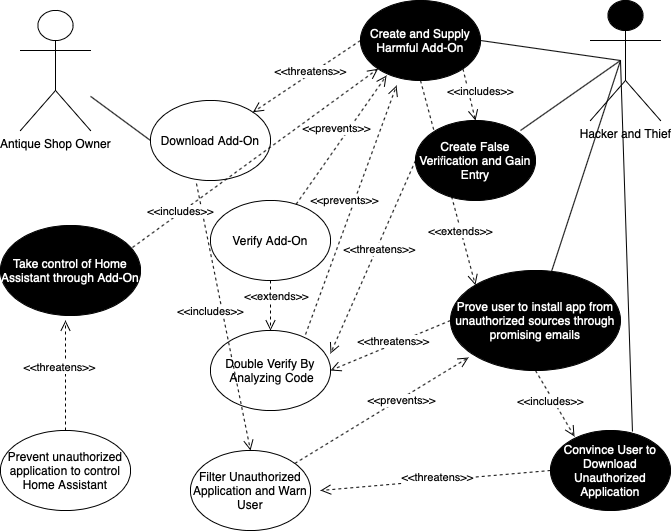

The diagram above was exported from draw.io. Its source (the exported page's mxGraphModel, read from the mxfile embedded in the PNG):
<mxGraphModel dx="786" dy="463" grid="1" gridSize="10" guides="1" tooltips="1" connect="1" arrows="1" fold="1" page="1" pageScale="1" pageWidth="850" pageHeight="1100" math="0" shadow="0">
  <root>
    <mxCell id="0" />
    <mxCell id="1" parent="0" />
    <mxCell id="bElEjnR6_m2lswrhOLPZ-1" value="Antique Shop Owner" style="shape=umlActor;verticalLabelPosition=bottom;verticalAlign=top;html=1;outlineConnect=0;" vertex="1" parent="1">
      <mxGeometry x="40" y="60" width="70" height="120" as="geometry" />
    </mxCell>
    <mxCell id="bElEjnR6_m2lswrhOLPZ-2" value="Download Add-On" style="ellipse;whiteSpace=wrap;html=1;" vertex="1" parent="1">
      <mxGeometry x="170" y="150" width="120" height="80" as="geometry" />
    </mxCell>
    <mxCell id="bElEjnR6_m2lswrhOLPZ-4" value="Hacker and Thief" style="shape=umlActor;verticalLabelPosition=bottom;verticalAlign=top;html=1;outlineConnect=0;fillColor=#000000;" vertex="1" parent="1">
      <mxGeometry x="610" y="50" width="70" height="120" as="geometry" />
    </mxCell>
    <mxCell id="bElEjnR6_m2lswrhOLPZ-5" value="Create and Supply Harmful Add-On" style="ellipse;whiteSpace=wrap;html=1;fillColor=#000000;gradientColor=none;fontColor=#FFFFFF;" vertex="1" parent="1">
      <mxGeometry x="380" y="50" width="120" height="80" as="geometry" />
    </mxCell>
    <mxCell id="bElEjnR6_m2lswrhOLPZ-6" value="" style="endArrow=none;html=1;entryX=1;entryY=0.5;entryDx=0;entryDy=0;" edge="1" parent="1" target="bElEjnR6_m2lswrhOLPZ-5">
      <mxGeometry width="50" height="50" relative="1" as="geometry">
        <mxPoint x="640" y="110" as="sourcePoint" />
        <mxPoint x="350" y="220" as="targetPoint" />
      </mxGeometry>
    </mxCell>
    <mxCell id="bElEjnR6_m2lswrhOLPZ-7" value="" style="endArrow=none;html=1;entryX=0;entryY=0.5;entryDx=0;entryDy=0;" edge="1" parent="1" source="bElEjnR6_m2lswrhOLPZ-1" target="bElEjnR6_m2lswrhOLPZ-2">
      <mxGeometry width="50" height="50" relative="1" as="geometry">
        <mxPoint x="300" y="270" as="sourcePoint" />
        <mxPoint x="350" y="220" as="targetPoint" />
      </mxGeometry>
    </mxCell>
    <mxCell id="bElEjnR6_m2lswrhOLPZ-14" value="&amp;lt;&amp;lt;threatens&amp;gt;&amp;gt;" style="html=1;verticalAlign=bottom;endArrow=open;dashed=1;endSize=8;fontColor=#000000;exitX=0;exitY=0.5;exitDx=0;exitDy=0;entryX=1;entryY=0;entryDx=0;entryDy=0;" edge="1" parent="1" source="bElEjnR6_m2lswrhOLPZ-5" target="bElEjnR6_m2lswrhOLPZ-2">
      <mxGeometry x="-0.0132" y="6" relative="1" as="geometry">
        <mxPoint x="400" y="260" as="sourcePoint" />
        <mxPoint x="320" y="260" as="targetPoint" />
        <mxPoint as="offset" />
      </mxGeometry>
    </mxCell>
    <mxCell id="bElEjnR6_m2lswrhOLPZ-15" value="&lt;font color=&quot;#ffffff&quot;&gt;&lt;span&gt;Create False Verification and Gain Entry&lt;/span&gt;&lt;/font&gt;" style="ellipse;whiteSpace=wrap;html=1;fontColor=#000000;fillColor=#000000;gradientColor=none;" vertex="1" parent="1">
      <mxGeometry x="435" y="170" width="120" height="80" as="geometry" />
    </mxCell>
    <mxCell id="bElEjnR6_m2lswrhOLPZ-17" value="Verify Add-On" style="ellipse;whiteSpace=wrap;html=1;" vertex="1" parent="1">
      <mxGeometry x="230" y="250" width="120" height="80" as="geometry" />
    </mxCell>
    <mxCell id="bElEjnR6_m2lswrhOLPZ-18" value="&amp;lt;&amp;lt;prevents&amp;gt;&amp;gt;" style="html=1;verticalAlign=bottom;endArrow=open;dashed=1;endSize=8;fontColor=#000000;entryX=0.217;entryY=0.938;entryDx=0;entryDy=0;entryPerimeter=0;" edge="1" parent="1" source="bElEjnR6_m2lswrhOLPZ-17" target="bElEjnR6_m2lswrhOLPZ-5">
      <mxGeometry x="-0.0132" y="6" relative="1" as="geometry">
        <mxPoint x="390" y="100" as="sourcePoint" />
        <mxPoint x="282.42640687119297" y="171.71572875253798" as="targetPoint" />
        <mxPoint as="offset" />
      </mxGeometry>
    </mxCell>
    <mxCell id="bElEjnR6_m2lswrhOLPZ-19" value="Double Verify By &amp;nbsp;Analyzing Code" style="ellipse;whiteSpace=wrap;html=1;" vertex="1" parent="1">
      <mxGeometry x="230" y="380" width="120" height="80" as="geometry" />
    </mxCell>
    <mxCell id="bElEjnR6_m2lswrhOLPZ-20" value="Filter Unauthorized Application and Warn User" style="ellipse;whiteSpace=wrap;html=1;" vertex="1" parent="1">
      <mxGeometry x="210" y="500" width="120" height="80" as="geometry" />
    </mxCell>
    <mxCell id="bElEjnR6_m2lswrhOLPZ-21" value="Prevent unauthorized application to control Home Assistant" style="ellipse;whiteSpace=wrap;html=1;" vertex="1" parent="1">
      <mxGeometry x="20" y="480" width="130" height="80" as="geometry" />
    </mxCell>
    <mxCell id="bElEjnR6_m2lswrhOLPZ-22" value="Take control of Home Assistant through Add-On" style="ellipse;whiteSpace=wrap;html=1;fontColor=#FFFFFF;fillColor=#000000;gradientColor=none;" vertex="1" parent="1">
      <mxGeometry x="20" y="275" width="140" height="90" as="geometry" />
    </mxCell>
    <mxCell id="bElEjnR6_m2lswrhOLPZ-23" value="&amp;lt;&amp;lt;extends&amp;gt;&amp;gt;" style="html=1;verticalAlign=bottom;endArrow=open;dashed=1;endSize=8;fontColor=#000000;entryX=0.5;entryY=0;entryDx=0;entryDy=0;exitX=0.5;exitY=1;exitDx=0;exitDy=0;" edge="1" parent="1" source="bElEjnR6_m2lswrhOLPZ-17" target="bElEjnR6_m2lswrhOLPZ-19">
      <mxGeometry x="-0.0132" y="6" relative="1" as="geometry">
        <mxPoint x="325.5903107170516" y="263.82059519313384" as="sourcePoint" />
        <mxPoint x="416.03999999999996" y="135.03999999999996" as="targetPoint" />
        <mxPoint as="offset" />
      </mxGeometry>
    </mxCell>
    <mxCell id="bElEjnR6_m2lswrhOLPZ-24" value="&amp;lt;&amp;lt;prevents&amp;gt;&amp;gt;" style="html=1;verticalAlign=bottom;endArrow=open;dashed=1;endSize=8;fontColor=#000000;entryX=0.217;entryY=0.938;entryDx=0;entryDy=0;entryPerimeter=0;exitX=0.792;exitY=0.05;exitDx=0;exitDy=0;exitPerimeter=0;" edge="1" parent="1" source="bElEjnR6_m2lswrhOLPZ-19">
      <mxGeometry x="-0.0132" y="6" relative="1" as="geometry">
        <mxPoint x="325.5903107170516" y="263.82059519313384" as="sourcePoint" />
        <mxPoint x="416.03999999999996" y="135.03999999999996" as="targetPoint" />
        <mxPoint as="offset" />
      </mxGeometry>
    </mxCell>
    <mxCell id="bElEjnR6_m2lswrhOLPZ-25" value="&amp;lt;&amp;lt;threatens&amp;gt;&amp;gt;" style="html=1;verticalAlign=bottom;endArrow=open;dashed=1;endSize=8;fontColor=#000000;entryX=1;entryY=0.288;entryDx=0;entryDy=0;entryPerimeter=0;exitX=0;exitY=0.5;exitDx=0;exitDy=0;" edge="1" parent="1" source="bElEjnR6_m2lswrhOLPZ-15" target="bElEjnR6_m2lswrhOLPZ-19">
      <mxGeometry x="-0.0132" y="6" relative="1" as="geometry">
        <mxPoint x="335.5903107170516" y="273.82059519313384" as="sourcePoint" />
        <mxPoint x="426.03999999999996" y="145.03999999999996" as="targetPoint" />
        <mxPoint as="offset" />
      </mxGeometry>
    </mxCell>
    <mxCell id="bElEjnR6_m2lswrhOLPZ-26" value="&amp;lt;&amp;lt;includes&amp;gt;&amp;gt;" style="html=1;verticalAlign=bottom;endArrow=open;dashed=1;endSize=8;fontColor=#000000;entryX=0.5;entryY=0;entryDx=0;entryDy=0;exitX=0.383;exitY=1.038;exitDx=0;exitDy=0;exitPerimeter=0;" edge="1" parent="1" source="bElEjnR6_m2lswrhOLPZ-2" target="bElEjnR6_m2lswrhOLPZ-20">
      <mxGeometry x="0.0061" y="-13" relative="1" as="geometry">
        <mxPoint x="300" y="340" as="sourcePoint" />
        <mxPoint x="300" y="390" as="targetPoint" />
        <mxPoint as="offset" />
      </mxGeometry>
    </mxCell>
    <mxCell id="bElEjnR6_m2lswrhOLPZ-27" value="&amp;lt;&amp;lt;prevents&amp;gt;&amp;gt;" style="html=1;verticalAlign=bottom;endArrow=open;dashed=1;endSize=8;fontColor=#000000;entryX=0.106;entryY=0.87;entryDx=0;entryDy=0;entryPerimeter=0;" edge="1" parent="1" source="bElEjnR6_m2lswrhOLPZ-20" target="bElEjnR6_m2lswrhOLPZ-16">
      <mxGeometry x="0.1714" y="-9" relative="1" as="geometry">
        <mxPoint x="445" y="220" as="sourcePoint" />
        <mxPoint x="360" y="413.03999999999996" as="targetPoint" />
        <mxPoint as="offset" />
      </mxGeometry>
    </mxCell>
    <mxCell id="bElEjnR6_m2lswrhOLPZ-28" value="" style="endArrow=none;html=1;fontColor=#FFFFFF;" edge="1" parent="1">
      <mxGeometry width="50" height="50" relative="1" as="geometry">
        <mxPoint x="540" y="180" as="sourcePoint" />
        <mxPoint x="640" y="110" as="targetPoint" />
      </mxGeometry>
    </mxCell>
    <mxCell id="bElEjnR6_m2lswrhOLPZ-29" value="" style="endArrow=none;html=1;fontColor=#FFFFFF;startArrow=none;" edge="1" parent="1" source="bElEjnR6_m2lswrhOLPZ-16">
      <mxGeometry width="50" height="50" relative="1" as="geometry">
        <mxPoint x="520" y="400" as="sourcePoint" />
        <mxPoint x="640" y="110" as="targetPoint" />
      </mxGeometry>
    </mxCell>
    <mxCell id="bElEjnR6_m2lswrhOLPZ-16" value="&lt;font color=&quot;#ffffff&quot;&gt;Prove user to install app from unauthorized sources through promising emails&lt;/font&gt;" style="ellipse;whiteSpace=wrap;html=1;fontColor=#000000;fillColor=#000000;gradientColor=none;" vertex="1" parent="1">
      <mxGeometry x="470" y="320" width="170" height="100" as="geometry" />
    </mxCell>
    <mxCell id="bElEjnR6_m2lswrhOLPZ-30" value="" style="endArrow=none;html=1;fontColor=#FFFFFF;" edge="1" parent="1" target="bElEjnR6_m2lswrhOLPZ-16">
      <mxGeometry width="50" height="50" relative="1" as="geometry">
        <mxPoint x="520" y="400" as="sourcePoint" />
        <mxPoint x="640" y="110" as="targetPoint" />
      </mxGeometry>
    </mxCell>
    <mxCell id="bElEjnR6_m2lswrhOLPZ-31" value="&amp;lt;&amp;lt;includes&amp;gt;&amp;gt;" style="html=1;verticalAlign=bottom;endArrow=open;dashed=1;endSize=8;fontColor=#000000;exitX=0.943;exitY=0.244;exitDx=0;exitDy=0;exitPerimeter=0;entryX=0;entryY=1;entryDx=0;entryDy=0;" edge="1" parent="1" source="bElEjnR6_m2lswrhOLPZ-22" target="bElEjnR6_m2lswrhOLPZ-5">
      <mxGeometry x="-0.64" y="-6" relative="1" as="geometry">
        <mxPoint x="225.96000000000004" y="243.03999999999996" as="sourcePoint" />
        <mxPoint x="160" y="270" as="targetPoint" />
        <mxPoint y="1" as="offset" />
      </mxGeometry>
    </mxCell>
    <mxCell id="bElEjnR6_m2lswrhOLPZ-32" value="&amp;lt;&amp;lt;threatens&amp;gt;&amp;gt;" style="html=1;verticalAlign=bottom;endArrow=open;dashed=1;endSize=8;fontColor=#000000;entryX=1;entryY=0.5;entryDx=0;entryDy=0;exitX=0;exitY=0.5;exitDx=0;exitDy=0;" edge="1" parent="1" source="bElEjnR6_m2lswrhOLPZ-16" target="bElEjnR6_m2lswrhOLPZ-19">
      <mxGeometry x="-0.0132" y="6" relative="1" as="geometry">
        <mxPoint x="445" y="220" as="sourcePoint" />
        <mxPoint x="360" y="413.03999999999996" as="targetPoint" />
        <mxPoint as="offset" />
      </mxGeometry>
    </mxCell>
    <mxCell id="bElEjnR6_m2lswrhOLPZ-33" value="&amp;lt;&amp;lt;threatens&amp;gt;&amp;gt;" style="html=1;verticalAlign=bottom;endArrow=open;dashed=1;endSize=8;fontColor=#000000;exitX=0.5;exitY=0;exitDx=0;exitDy=0;" edge="1" parent="1" source="bElEjnR6_m2lswrhOLPZ-21">
      <mxGeometry x="-0.0132" y="6" relative="1" as="geometry">
        <mxPoint x="480" y="380" as="sourcePoint" />
        <mxPoint x="85" y="370" as="targetPoint" />
        <mxPoint as="offset" />
      </mxGeometry>
    </mxCell>
    <mxCell id="bElEjnR6_m2lswrhOLPZ-34" value="Convince User to Download Unauthorized Application" style="ellipse;whiteSpace=wrap;html=1;fontColor=#FFFFFF;fillColor=#000000;gradientColor=none;" vertex="1" parent="1">
      <mxGeometry x="570" y="480" width="120" height="80" as="geometry" />
    </mxCell>
    <mxCell id="bElEjnR6_m2lswrhOLPZ-35" value="" style="endArrow=none;html=1;fontColor=#FFFFFF;exitX=0.683;exitY=0.013;exitDx=0;exitDy=0;exitPerimeter=0;" edge="1" parent="1" source="bElEjnR6_m2lswrhOLPZ-34">
      <mxGeometry width="50" height="50" relative="1" as="geometry">
        <mxPoint x="310" y="340" as="sourcePoint" />
        <mxPoint x="640" y="110" as="targetPoint" />
      </mxGeometry>
    </mxCell>
    <mxCell id="bElEjnR6_m2lswrhOLPZ-36" value="&amp;lt;&amp;lt;includes&amp;gt;&amp;gt;" style="html=1;verticalAlign=bottom;endArrow=open;dashed=1;endSize=8;fontColor=#000000;entryX=0.5;entryY=0;entryDx=0;entryDy=0;exitX=1;exitY=1;exitDx=0;exitDy=0;" edge="1" parent="1" source="bElEjnR6_m2lswrhOLPZ-5" target="bElEjnR6_m2lswrhOLPZ-15">
      <mxGeometry x="0.3141" y="10" relative="1" as="geometry">
        <mxPoint x="300" y="340" as="sourcePoint" />
        <mxPoint x="300" y="390" as="targetPoint" />
        <mxPoint as="offset" />
      </mxGeometry>
    </mxCell>
    <mxCell id="bElEjnR6_m2lswrhOLPZ-37" value="&amp;lt;&amp;lt;extends&amp;gt;&amp;gt;" style="html=1;verticalAlign=bottom;endArrow=open;dashed=1;endSize=8;fontColor=#000000;entryX=0;entryY=0;entryDx=0;entryDy=0;exitX=0.5;exitY=1;exitDx=0;exitDy=0;" edge="1" parent="1" source="bElEjnR6_m2lswrhOLPZ-5" target="bElEjnR6_m2lswrhOLPZ-16">
      <mxGeometry x="0.5565" y="-3" relative="1" as="geometry">
        <mxPoint x="300" y="340" as="sourcePoint" />
        <mxPoint x="300" y="390" as="targetPoint" />
        <mxPoint as="offset" />
      </mxGeometry>
    </mxCell>
    <mxCell id="bElEjnR6_m2lswrhOLPZ-38" value="&amp;lt;&amp;lt;includes&amp;gt;&amp;gt;" style="html=1;verticalAlign=bottom;endArrow=open;dashed=1;endSize=8;fontColor=#000000;exitX=0.5;exitY=1;exitDx=0;exitDy=0;entryX=0.2;entryY=0.075;entryDx=0;entryDy=0;entryPerimeter=0;" edge="1" parent="1" source="bElEjnR6_m2lswrhOLPZ-16" target="bElEjnR6_m2lswrhOLPZ-34">
      <mxGeometry x="0.0975" y="-7" relative="1" as="geometry">
        <mxPoint x="310" y="350" as="sourcePoint" />
        <mxPoint x="520" y="470" as="targetPoint" />
        <mxPoint as="offset" />
      </mxGeometry>
    </mxCell>
    <mxCell id="bElEjnR6_m2lswrhOLPZ-39" value="&amp;lt;&amp;lt;threatens&amp;gt;&amp;gt;" style="html=1;verticalAlign=bottom;endArrow=open;dashed=1;endSize=8;fontColor=#000000;exitX=0;exitY=0.5;exitDx=0;exitDy=0;" edge="1" parent="1" source="bElEjnR6_m2lswrhOLPZ-34">
      <mxGeometry x="-0.0132" y="6" relative="1" as="geometry">
        <mxPoint x="480" y="380" as="sourcePoint" />
        <mxPoint x="340" y="540" as="targetPoint" />
        <mxPoint as="offset" />
      </mxGeometry>
    </mxCell>
  </root>
</mxGraphModel>